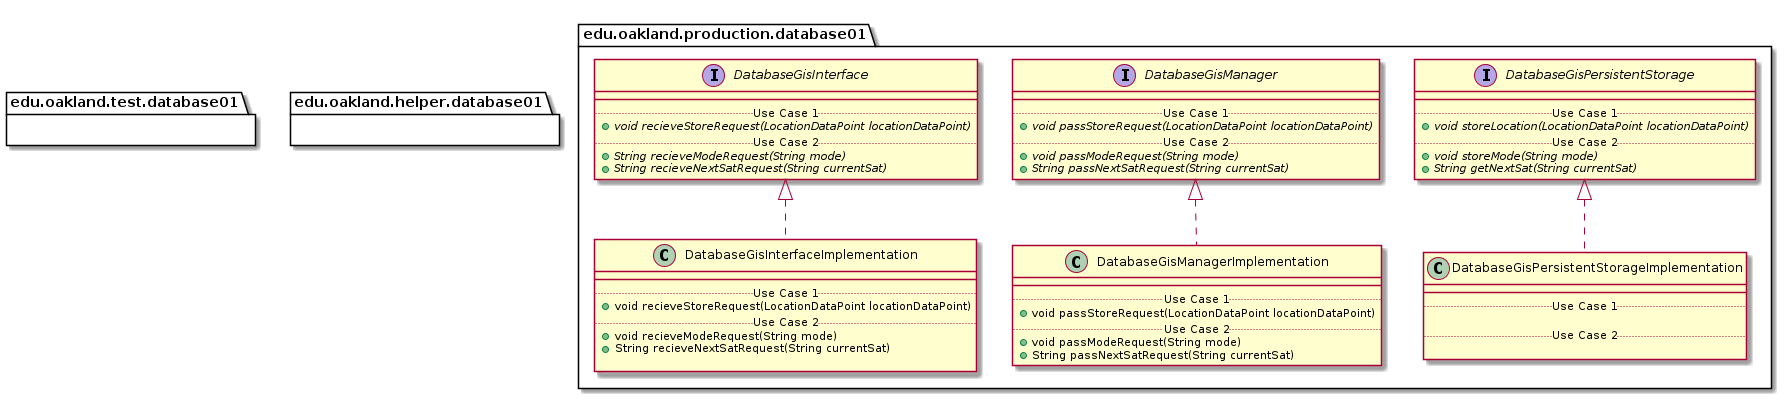

The diagram above was rendered by PlantUML. Its source (embedded in the PNG):
@startuml Database01Packages_DirectDependencies


package edu.oakland.production.database01 {
    
}


package edu.oakland.production.database01 {
    
}


package edu.oakland.production.database01 {
    interface DatabaseGisInterface {
        __
        .. Use Case 1 ..
        {abstract} + void recieveStoreRequest(LocationDataPoint locationDataPoint)
        .. Use Case 2 ..
        {abstract} + String recieveModeRequest(String mode)
        {abstract} + String recieveNextSatRequest(String currentSat)
    }
}


package edu.oakland.production.database01 {
    interface DatabaseGisManager {
        __
        .. Use Case 1 ..
        {abstract} + void passStoreRequest(LocationDataPoint locationDataPoint)
        .. Use Case 2 ..
        {abstract} + void passModeRequest(String mode)
        {abstract} + String passNextSatRequest(String currentSat)
    }
}


package edu.oakland.production.database01 {
    interface DatabaseGisPersistentStorage {
        __
        .. Use Case 1 ..
        {abstract} + void storeLocation(LocationDataPoint locationDataPoint)
        .. Use Case 2 ..
        {abstract} + void storeMode(String mode)
        {abstract} + String getNextSat(String currentSat)
    }
}


package edu.oakland.production.database01 {
    class DatabaseGisInterfaceImplementation {
        __
        .. Use Case 1 ..
        + void recieveStoreRequest(LocationDataPoint locationDataPoint)
        .. Use Case 2 ..
        + void recieveModeRequest(String mode)
        + String recieveNextSatRequest(String currentSat)
        
    }
}


DatabaseGisInterfaceImplementation .up.|> DatabaseGisInterface

package edu.oakland.production.database01 {
    class DatabaseGisManagerImplementation {
        __
        .. Use Case 1 ..
        + void passStoreRequest(LocationDataPoint locationDataPoint)
        .. Use Case 2 ..
        + void passModeRequest(String mode)
        + String passNextSatRequest(String currentSat)
    }
}


DatabaseGisManagerImplementation .up.|> DatabaseGisManager

package edu.oakland.production.database01 {
    class DatabaseGisPersistentStorageImplementation {
        __
        .. Use Case 1 ..

        .. Use Case 2 ..

    }
}


DatabaseGisPersistentStorageImplementation .up.|> DatabaseGisPersistentStorage
















package edu.oakland.test.database01 {
    
}


package edu.oakland.test.database01 {
    
}



package edu.oakland.helper.database01 {
    
}


@enduml